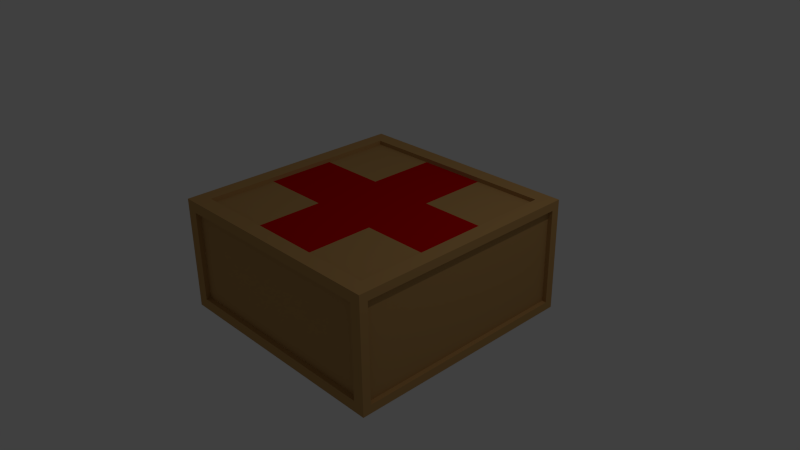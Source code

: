 # Source: HealthPackage.blend  (saved by Blender 2.71.0; exported with 4.5.12 LTS)
import bpy
from mathutils import Matrix  # noqa: F401  (used for matrix-valued properties, if any)

bpy.ops.wm.read_factory_settings(use_empty=True)
scene = bpy.context.scene
scene.name = 'Scene'

# ---- collections
col_collection_1 = bpy.data.collections.new('Collection 1'); scene.collection.children.link(col_collection_1)

# ---- materials (node trees are filled in below, after node groups)
mat_healthm1 = bpy.data.materials.new('Healthm1')
mat_healthm1.alpha_threshold = 0.0
mat_healthm1.use_transparent_shadow = False
mat_healthm1.diffuse_color = (0.5071, 0.2926, 0.1046, 1.0)
mat_healthm1.specular_color = (1.0, 0.8679, 0.3801)
mat_healthm1.roughness = 0.5
mat_healthm1.line_color = (0.0, 0.0, 0.0, 1.0)
mat_healthm2 = bpy.data.materials.new('Healthm2')
mat_healthm2.alpha_threshold = 0.0
mat_healthm2.use_transparent_shadow = False
mat_healthm2.diffuse_color = (0.5489, 0.0, 0.001273, 1.0)
mat_healthm2.specular_color = (0.8412, 0.2907, 0.2411)
mat_healthm2.roughness = 0.5
mat_healthm2.line_color = (0.0, 0.0, 0.0, 1.0)

# ---- material node trees

# ---- world
world_world = bpy.data.worlds.new('World'); scene.world = world_world
world_world.color = (0.05088, 0.05088, 0.05088)
world_world.use_sun_shadow = False
world_world.sun_shadow_jitter_overblur = 0.0
world_world.cycles.sampling_method = 'MANUAL'
world_world.cycles.sample_map_resolution = 256

# ---- cameras
cam_camera = bpy.data.cameras.new('Camera')
cam_camera.clip_end = 100.0
cam_camera.lens = 35.0
cam_camera.sensor_width = 32.0
cam_camera.sensor_height = 18.0
cam_camera.ortho_scale = 7.314
cam_camera.dof.focus_distance = 0.0
cam_camera.dof.aperture_fstop = 128.0

# ---- lights
light_lamp = bpy.data.lights.new('Lamp', 'POINT')
light_lamp.transmission_factor = 0.0
light_lamp.cutoff_distance = 30.0
light_lamp.energy = 100.0
light_lamp.shadow_buffer_clip_start = 1.001
light_lamp.shadow_soft_size = 0.1
light_lamp.shadow_maximum_resolution = 0.006
light_lamp.use_absolute_resolution = True
light_lamp.cycles.use_multiple_importance_sampling = False

# ---- meshes
me_cube = bpy.data.meshes.new('Cube')
me_cube.from_pydata([(1.0, 1.0, -1.0), (1.0, -1.0, -1.0), (-1.0, -1.0, -1.0), (-1.0, 1.0, -1.0), (1.0, 1.0, 1.0), (1.0, -1.0, 1.0), (-1.0, -1.0, 1.0), (-1.0, 1.0, 1.0), (-1.0, -0.9026, -0.8106), (-1.0, 0.9026, -0.8106), (-1.0, -0.9026, 0.8106), (-1.0, 0.9026, 0.8106), (-0.9822, -0.9026, -0.8106), (-0.9822, 0.9026, -0.8106), (-0.9822, -0.9026, 0.8106), (-0.9822, 0.9026, 0.8106), (0.9078, -1.0, -0.8101), (-0.9078, -1.0, -0.8101), (0.9078, -1.0, 0.8101), (-0.9078, -1.0, 0.8101), (0.9078, -0.958, -0.8101), (-0.9078, -0.958, -0.8101), (0.9078, -0.958, 0.8101), (-0.9078, -0.958, 0.8101), (1.0, 0.9293, -0.8504), (1.0, -0.9293, -0.8504), (1.0, 0.9293, 0.8504), (1.0, -0.9293, 0.8504), (0.9622, 0.9293, -0.8504), (0.9622, -0.9293, -0.8504), (0.9622, 0.9293, 0.8504), (0.9622, -0.9293, 0.8504), (0.9149, 1.014, -0.8448), (-0.9149, 1.014, -0.8448), (0.9149, 1.014, 0.8448), (-0.9149, 1.014, 0.8448), (0.9149, 0.9931, -0.8448), (-0.9149, 0.9931, -0.8448), (0.9149, 0.9931, 0.8448), (-0.9149, 0.9931, 0.8448), (0.8739, 0.8739, 1.0), (0.8739, -0.8739, 1.0), (-0.8739, -0.8739, 1.0), (-0.8739, 0.8739, 1.0), (0.8739, 0.8739, 0.9262), (0.8739, -0.8739, 0.9262), (-0.8739, -0.8739, 0.9262), (-0.8739, 0.8739, 0.9262), (0.8891, 0.8891, -1.0), (0.8891, -0.8891, -1.0), (-0.8891, -0.8891, -1.0), (-0.8891, 0.8891, -1.0), (0.8891, 0.8891, -0.9217), (0.8891, -0.8891, -0.9217), (-0.8891, -0.8891, -0.9217), (-0.8891, 0.8891, -0.9217), (0.3333, 1.0, -1.0), (-0.3333, 1.0, -1.0), (0.3333, -1.0, -1.0), (-0.3333, -1.0, -1.0), (0.3333, 1.0, 1.0), (-0.3333, 1.0, 1.0), (0.3333, -1.0, 1.0), (-0.3333, -1.0, 1.0), (0.3026, -1.0, -0.8101), (-0.3026, -1.0, -0.8101), (0.3026, -1.0, 0.8101), (-0.3026, -1.0, 0.8101), (0.3026, -0.958, -0.8101), (-0.3026, -0.958, -0.8101), (0.3026, -0.958, 0.8101), (-0.3026, -0.958, 0.8101), (0.305, 1.014, -0.8448), (-0.305, 1.014, -0.8448), (0.305, 1.014, 0.8448), (-0.305, 1.014, 0.8448), (0.305, 0.9931, -0.8448), (-0.305, 0.9931, -0.8448), (0.305, 0.9931, 0.8448), (-0.305, 0.9931, 0.8448), (0.2913, 0.8739, 1.0), (-0.2913, 0.8739, 1.0), (0.2913, -0.8739, 1.0), (-0.2913, -0.8739, 1.0), (0.2913, 0.8739, 0.9262), (-0.2913, 0.8739, 0.9262), (0.2913, -0.8739, 0.9262), (-0.2913, -0.8739, 0.9262), (0.2964, 0.8891, -1.0), (-0.2964, 0.8891, -1.0), (0.2964, -0.8891, -1.0), (-0.2964, -0.8891, -1.0), (0.2964, 0.8891, -0.9217), (-0.2964, 0.8891, -0.9217), (0.2964, -0.8891, -0.9217), (-0.2964, -0.8891, -0.9217), (1.0, 0.3333, -1.0), (1.0, -0.3333, -1.0), (-1.0, -0.3333, -1.0), (-1.0, 0.3333, -1.0), (1.0, 0.3333, 1.0), (1.0, -0.3333, 1.0), (-1.0, -0.3333, 1.0), (-1.0, 0.3333, 1.0), (-1.0, -0.3009, -0.8106), (-1.0, 0.3009, -0.8106), (-1.0, -0.3009, 0.8106), (-1.0, 0.3009, 0.8106), (-0.9822, -0.3009, -0.8106), (-0.9822, 0.3009, -0.8106), (-0.9822, -0.3009, 0.8106), (-0.9822, 0.3009, 0.8106), (1.0, 0.3098, -0.8504), (1.0, -0.3098, -0.8504), (1.0, 0.3098, 0.8504), (1.0, -0.3098, 0.8504), (0.9622, 0.3098, -0.8504), (0.9622, -0.3098, -0.8504), (0.9622, 0.3098, 0.8504), (0.9622, -0.3098, 0.8504), (0.8739, 0.2913, 1.0), (0.8739, -0.2913, 1.0), (-0.8739, -0.2913, 1.0), (-0.8739, 0.2913, 1.0), (0.8739, 0.2913, 0.9262), (0.8739, -0.2913, 0.9262), (-0.8739, -0.2913, 0.9262), (-0.8739, 0.2913, 0.9262), (0.8891, 0.2964, -1.0), (0.8891, -0.2964, -1.0), (-0.8891, -0.2964, -1.0), (-0.8891, 0.2964, -1.0), (0.8891, 0.2964, -0.9217), (0.8891, -0.2964, -0.9217), (-0.8891, -0.2964, -0.9217), (-0.8891, 0.2964, -0.9217), (0.2913, 0.2913, 0.9262), (0.2913, -0.2913, 0.9262), (-0.2913, 0.2913, 0.9262), (-0.2913, -0.2913, 0.9262), (0.2964, -0.2964, -0.9217), (0.2964, 0.2964, -0.9217), (-0.2964, -0.2964, -0.9217), (-0.2964, 0.2964, -0.9217)], [], [(99, 3, 51, 131), (102, 6, 42, 122), (101, 5, 27, 115), (63, 6, 19, 67), (103, 7, 11, 107), (60, 4, 34, 74), (107, 11, 15, 111), (7, 3, 9, 11), (2, 6, 10, 8), (98, 2, 8, 104), (109, 111, 15, 13), (11, 9, 13, 15), (8, 10, 14, 12), (104, 8, 12, 108), (67, 19, 23, 71), (6, 2, 17, 19), (1, 5, 18, 16), (58, 1, 16, 64), (69, 71, 23, 21), (19, 17, 21, 23), (16, 18, 22, 20), (64, 16, 20, 68), (115, 27, 31, 119), (5, 1, 25, 27), (0, 4, 26, 24), (96, 0, 24, 112), (117, 119, 31, 29), (27, 25, 29, 31), (24, 26, 30, 28), (112, 24, 28, 116), (74, 34, 38, 78), (3, 7, 35, 33), (4, 0, 32, 34), (57, 3, 33, 73), (79, 77, 37, 39), (33, 35, 39, 37), (34, 32, 36, 38), (73, 33, 37, 77), (122, 42, 46, 126), (62, 5, 41, 82), (61, 7, 43, 81), (100, 4, 40, 120), (139, 126, 46, 87), (82, 41, 45, 86), (81, 43, 47, 85), (120, 40, 44, 124), (131, 51, 55, 135), (59, 2, 50, 91), (56, 0, 48, 88), (97, 1, 49, 129), (142, 95, 54, 134), (91, 50, 54, 95), (88, 48, 52, 92), (129, 49, 53, 133), (5, 62, 66, 18), (62, 63, 67, 66), (7, 61, 75, 35), (61, 60, 74, 75), (18, 66, 70, 22), (66, 67, 71, 70), (2, 59, 65, 17), (59, 58, 64, 65), (20, 22, 70, 68), (68, 70, 71, 69), (17, 65, 69, 21), (65, 64, 68, 69), (35, 75, 79, 39), (75, 74, 78, 79), (0, 56, 72, 32), (56, 57, 73, 72), (38, 36, 76, 78), (78, 76, 77, 79), (32, 72, 76, 36), (72, 73, 77, 76), (6, 63, 83, 42), (63, 62, 82, 83), (4, 60, 80, 40), (60, 61, 81, 80), (125, 137, 86, 45), (137, 139, 87, 86), (42, 83, 87, 46), (83, 82, 86, 87), (40, 80, 84, 44), (80, 81, 85, 84), (1, 58, 90, 49), (58, 59, 91, 90), (3, 57, 89, 51), (57, 56, 88, 89), (133, 53, 94, 140), (140, 94, 95, 142), (49, 90, 94, 53), (90, 91, 95, 94), (51, 89, 93, 55), (89, 88, 92, 93), (2, 98, 130, 50), (98, 99, 131, 130), (7, 103, 123, 43), (103, 102, 122, 123), (4, 100, 114, 26), (100, 101, 115, 114), (6, 102, 106, 10), (102, 103, 107, 106), (10, 106, 110, 14), (106, 107, 111, 110), (3, 99, 105, 9), (99, 98, 104, 105), (12, 14, 110, 108), (108, 110, 111, 109), (9, 105, 109, 13), (105, 104, 108, 109), (26, 114, 118, 30), (114, 115, 119, 118), (1, 97, 113, 25), (97, 96, 112, 113), (28, 30, 118, 116), (116, 118, 119, 117), (25, 113, 117, 29), (113, 112, 116, 117), (43, 123, 127, 47), (123, 122, 126, 127), (5, 101, 121, 41), (101, 100, 120, 121), (85, 47, 127, 138), (138, 127, 126, 139), (41, 121, 125, 45), (121, 120, 124, 125), (50, 130, 134, 54), (130, 131, 135, 134), (0, 96, 128, 48), (96, 97, 129, 128), (93, 143, 135, 55), (143, 142, 134, 135), (48, 128, 132, 52), (128, 129, 133, 132), (44, 84, 136, 124), (124, 136, 137, 125), (84, 85, 138, 136), (136, 138, 139, 137), (52, 132, 141, 92), (132, 133, 140, 141), (92, 141, 143, 93), (141, 140, 142, 143)])
me_cube.polygons.foreach_set('material_index', [0, 0, 0, 0, 0, 0, 0, 0, 0, 0, 0, 0, 0, 0, 0, 0, 0, 0, 0, 0, 0, 0, 0, 0, 0, 0, 0, 0, 0, 0, 0, 0, 0, 0, 0, 0, 0, 0, 0, 0, 0, 0, 0, 0, 0, 0, 0, 0, 0, 0, 0, 0, 0, 0, 0, 0, 0, 0, 0, 0, 0, 0, 0, 0, 0, 0, 0, 0, 0, 0, 0, 0, 0, 0, 0, 0, 0, 0, 0, 1, 0, 0, 0, 0, 0, 0, 0, 0, 0, 1, 0, 0, 0, 0, 0, 0, 0, 0, 0, 0, 0, 0, 0, 0, 0, 0, 0, 0, 0, 0, 0, 0, 0, 0, 0, 0, 0, 0, 0, 0, 0, 0, 0, 1, 0, 0, 0, 0, 0, 0, 0, 1, 0, 0, 0, 1, 1, 1, 0, 1, 1, 1])
me_cube.materials.append(mat_healthm1)
me_cube.materials.append(mat_healthm2)
me_cube.use_remesh_preserve_volume = False
me_cube.use_remesh_preserve_attributes = False
me_cube.use_mirror_vertex_groups = False
me_cube.update()

# ---- objects
ob_cube = bpy.data.objects.new('Cube', me_cube)
ob_lamp = bpy.data.objects.new('Lamp', light_lamp)
ob_camera = bpy.data.objects.new('Camera', cam_camera)

# ---- transforms, parenting, visibility, modifiers, constraints
ob_cube.location = (0.0, 0.0, 0.0)
ob_cube.scale = (1.638, 1.638, 0.7771)
ob_cube.lock_rotations_4d = False
ob_cube.empty_display_type = 'ARROWS'
ob_cube.lineart.crease_threshold = 0.0
ob_lamp.location = (4.076, 1.005, 5.904)
ob_lamp.rotation_euler = (0.6503, 0.05522, 1.866)
ob_lamp.lock_rotations_4d = False
ob_lamp.empty_display_type = 'ARROWS'
ob_lamp.color = (0.0, 0.0, 0.0, 0.0)
ob_lamp.lineart.crease_threshold = 0.0
ob_camera.location = (7.481, -6.508, 5.344)
ob_camera.rotation_euler = (1.109, 0.01082, 0.8149)
ob_camera.lock_rotations_4d = False
ob_camera.empty_display_type = 'ARROWS'
ob_camera.color = (0.0, 0.0, 0.0, 0.0)
ob_camera.display_type = 'WIRE'
ob_camera.lineart.crease_threshold = 0.0

# ---- collection membership
col_collection_1.objects.link(ob_cube)
col_collection_1.objects.link(ob_lamp)
col_collection_1.objects.link(ob_camera)

# ---- scene / render settings (as saved in the file)
scene.camera = ob_camera
scene.frame_start = 1; scene.frame_end = 250; scene.frame_set(1)
scene.render.engine = 'BLENDER_EEVEE_NEXT'
scene.render.resolution_percentage = 50
scene.render.dither_intensity = 0.0
scene.cycles.use_denoising = False
scene.cycles.samples = 10
scene.cycles.sampling_pattern = 'TABULATED_SOBOL'
scene.cycles.light_sampling_threshold = 0.0
scene.cycles.use_adaptive_sampling = False
scene.cycles.use_light_tree = False
scene.cycles.blur_glossy = 0.0
scene.cycles.volume_bounces = 1
scene.cycles.pixel_filter_type = 'GAUSSIAN'
scene.cycles.sample_clamp_indirect = 0.0
scene.view_settings.view_transform = 'Standard'
bpy.context.view_layer.update()
